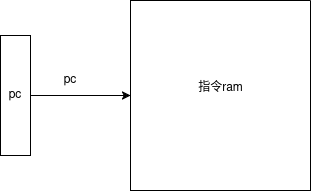

The diagram above was exported from draw.io. Its source (the exported page's mxGraphModel, read from the mxfile embedded in the PNG):
<mxGraphModel dx="1499" dy="983" grid="1" gridSize="10" guides="1" tooltips="1" connect="1" arrows="1" fold="1" page="1" pageScale="1" pageWidth="850" pageHeight="1100" math="0" shadow="0">
  <root>
    <mxCell id="0" />
    <mxCell id="1" parent="0" />
    <mxCell id="IuNMiqLsVKg82WAxGUQt-1" value="pc" style="rounded=0;whiteSpace=wrap;html=1;direction=south;" vertex="1" parent="1">
      <mxGeometry x="160" y="350" width="30" height="120" as="geometry" />
    </mxCell>
    <mxCell id="IuNMiqLsVKg82WAxGUQt-3" value="" style="endArrow=classic;html=1;rounded=0;exitX=0.5;exitY=0;exitDx=0;exitDy=0;" edge="1" parent="1" source="IuNMiqLsVKg82WAxGUQt-1">
      <mxGeometry width="50" height="50" relative="1" as="geometry">
        <mxPoint x="400" y="530" as="sourcePoint" />
        <mxPoint x="290" y="410" as="targetPoint" />
      </mxGeometry>
    </mxCell>
    <mxCell id="IuNMiqLsVKg82WAxGUQt-4" value="pc" style="text;html=1;align=center;verticalAlign=middle;whiteSpace=wrap;rounded=0;" vertex="1" parent="1">
      <mxGeometry x="200" y="380" width="60" height="30" as="geometry" />
    </mxCell>
    <mxCell id="IuNMiqLsVKg82WAxGUQt-5" value="" style="swimlane;startSize=0;" vertex="1" parent="1">
      <mxGeometry x="290" y="315" width="180" height="190" as="geometry" />
    </mxCell>
    <mxCell id="IuNMiqLsVKg82WAxGUQt-6" value="指令ram" style="text;html=1;align=center;verticalAlign=middle;resizable=0;points=[];autosize=1;strokeColor=none;fillColor=none;" vertex="1" parent="IuNMiqLsVKg82WAxGUQt-5">
      <mxGeometry x="55" y="73" width="70" height="30" as="geometry" />
    </mxCell>
  </root>
</mxGraphModel>